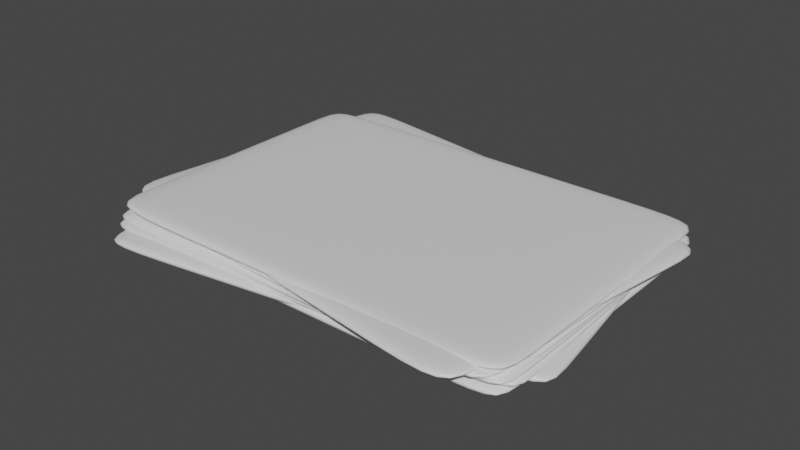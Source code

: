 # Source: StackOfPaper.blend  (saved by Blender 2.90.8; exported with 4.5.12 LTS)
import bpy
from mathutils import Matrix  # noqa: F401  (used for matrix-valued properties, if any)

bpy.ops.wm.read_factory_settings(use_empty=True)
scene = bpy.context.scene
scene.name = 'Scene'

# ---- collections
col_collection = bpy.data.collections.new('Collection'); scene.collection.children.link(col_collection)

# ---- materials (node trees are filled in below, after node groups)
mat_material = bpy.data.materials.new('Material')
mat_material.alpha_threshold = 0.0
mat_material.use_transparent_shadow = False
mat_material.line_color = (0.0, 0.0, 0.0, 1.0)

# ---- material node trees
mat_material.use_nodes = True; mat_material.node_tree.nodes.clear()
_N = mat_material.node_tree.nodes; _L = mat_material.node_tree.links
n0 = _N.new('ShaderNodeOutputMaterial'); n0.name = 'Material Output'; n0.location = (300, 300)
n1 = _N.new('ShaderNodeBsdfPrincipled'); n1.name = 'Principled BSDF'; n1.location = (10, 300)
n1.distribution = 'GGX'
n1.subsurface_method = 'BURLEY'
n1.inputs[2].default_value = 0.4
n1.inputs[3].default_value = 1.45
n1.inputs[27].default_value = (0.0, 0.0, 0.0, 1.0)
n1.inputs[28].default_value = 1.0
_L.new(n1.outputs[0], n0.inputs[0])
n0.is_active_output = True

# ---- world
world_world = bpy.data.worlds.new('World'); scene.world = world_world
world_world.use_nodes = True; world_world.node_tree.nodes.clear()
_N = world_world.node_tree.nodes; _L = world_world.node_tree.links
n0 = _N.new('ShaderNodeOutputWorld'); n0.name = 'World Output'; n0.location = (300, 300)
n1 = _N.new('ShaderNodeBackground'); n1.name = 'Background'; n1.location = (10, 300)
n1.inputs[0].default_value = (0.05088, 0.05088, 0.05088, 1.0)
_L.new(n1.outputs[0], n0.inputs[0])
n0.is_active_output = True
world_world.color = (0.05088, 0.05088, 0.05088)
world_world.use_sun_shadow = False
world_world.sun_shadow_jitter_overblur = 0.0

# ---- meshes
me_cube_007 = bpy.data.meshes.new('Cube.007')
me_cube_007.from_pydata([(1.0, 1.0, 1.0), (1.0, 1.0, -1.0), (1.0, -1.0, 1.0), (1.0, -1.0, -1.0), (-1.0, 1.0, 1.0), (-1.0, 1.0, -1.0), (-1.0, -1.0, 1.0), (-1.0, -1.0, -1.0), (-1.0, 0.7386, -1.0), (1.0, 0.7386, 1.0), (-1.0, 0.7386, 1.0), (1.0, 0.7386, -1.0), (-1.0, -0.858, -1.0), (1.0, -0.858, 1.0), (-1.0, -0.858, 1.0), (1.0, -0.858, -1.0), (0.6035, 1.0, -1.0), (0.6035, -1.0, 1.0), (0.6035, -1.0, -1.0), (0.6035, 1.0, 1.0), (0.6035, 0.7386, -1.0), (0.6035, 0.7386, 1.0), (0.6035, -0.858, -1.0), (0.6035, -0.858, 1.0), (-0.6425, 1.0, -1.0), (-0.6425, -1.0, 1.0), (-0.6425, 0.7386, -1.0), (-0.6425, -0.858, -1.0), (-0.6425, -1.0, -1.0), (-0.6425, 1.0, 1.0), (-0.6425, 0.7386, 1.0), (-0.6425, -0.858, 1.0), (0.9919, -1.017, 1.101), (0.9919, -1.017, 3.101), (1.008, 0.9832, 1.101), (1.008, 0.9832, 3.101), (-1.008, -0.9832, 1.101), (-1.008, -0.9832, 3.101), (-0.9919, 1.017, 1.101), (-0.9919, 1.017, 3.101), (-1.006, -0.7219, 3.101), (0.994, -0.7552, 1.101), (-1.006, -0.7219, 1.101), (0.994, -0.7552, 3.101), (-0.993, 0.8746, 3.101), (1.007, 0.8413, 1.101), (-0.993, 0.8746, 1.101), (1.007, 0.8413, 3.101), (0.5954, -1.01, 3.101), (0.6115, 0.9899, 1.101), (0.6115, 0.9899, 3.101), (0.5954, -1.01, 1.101), (0.5975, -0.7486, 3.101), (0.5975, -0.7486, 1.101), (0.6104, 0.8479, 3.101), (0.6104, 0.8479, 1.101), (-0.6505, -0.9892, 3.101), (-0.6344, 1.011, 1.101), (-0.6484, -0.7278, 3.101), (-0.6355, 0.8687, 3.101), (-0.6344, 1.011, 3.101), (-0.6505, -0.9892, 1.101), (-0.6484, -0.7278, 1.101), (-0.6355, 0.8687, 1.101), (0.874, -1.22, 0.6445), (0.874, -1.22, 2.644), (1.099, 0.753, 0.6445), (1.099, 0.753, 2.644), (-1.099, -0.753, 0.6445), (-1.099, -0.753, 2.644), (-0.874, 1.22, 0.6445), (-0.874, 1.22, 2.644), (-1.07, -0.4951, 2.644), (0.9035, -0.9625, 0.6445), (-1.07, -0.4951, 0.6445), (0.9035, -0.9625, 2.644), (-0.89, 1.08, 2.644), (1.083, 0.6129, 0.6445), (-0.89, 1.08, 0.6445), (1.083, 0.6129, 2.644), (0.4827, -1.128, 2.644), (0.7082, 0.8457, 0.6445), (0.7082, 0.8457, 2.644), (0.4827, -1.128, 0.6445), (0.5122, -0.8698, 2.644), (0.5122, -0.8698, 0.6445), (0.6922, 0.7056, 2.644), (0.6922, 0.7056, 0.6445), (-0.7467, -0.8366, 2.644), (-0.5212, 1.137, 0.6445), (-0.7172, -0.5787, 2.644), (-0.5372, 0.9968, 2.644), (-0.5212, 1.137, 2.644), (-0.7467, -0.8366, 0.6445), (-0.7172, -0.5787, 0.6445), (-0.5372, 0.9968, 0.6445), (0.9563, -1.085, 0.04214), (0.9563, -1.085, 2.042), (1.04, 0.9114, 0.04212), (1.04, 0.9114, 2.042), (-1.04, -0.9114, 0.04214), (-1.04, -0.9114, 2.042), (-0.9563, 1.085, 0.04212), (-0.9563, 1.085, 2.042), (-1.029, -0.6505, 2.042), (0.9673, -0.824, 0.04214), (-1.029, -0.6505, 0.04213), (0.9673, -0.824, 2.042), (-0.9623, 0.9432, 2.042), (1.034, 0.7697, 0.04212), (-0.9623, 0.9432, 0.04212), (1.034, 0.7697, 2.042), (0.5605, -1.051, 2.042), (0.6443, 0.9458, 0.04212), (0.6443, 0.9458, 2.042), (0.5605, -1.051, 0.04214), (0.5715, -0.7896, 2.042), (0.5715, -0.7896, 0.04214), (0.6383, 0.8041, 2.042), (0.6383, 0.8041, 0.04212), (-0.6832, -0.9424, 2.042), (-0.5995, 1.054, 0.04212), (-0.6722, -0.6815, 2.042), (-0.6054, 0.9122, 2.042), (-0.5995, 1.054, 2.042), (-0.6832, -0.9424, 0.04214), (-0.6722, -0.6815, 0.04213), (-0.6054, 0.9122, 0.04212), (0.9836, -1.033, -0.6772), (0.9836, -1.033, 1.323), (1.016, 0.9664, -0.6772), (1.016, 0.9664, 1.323), (-1.016, -0.9664, -0.6772), (-1.016, -0.9664, 1.323), (-0.9836, 1.033, -0.6772), (-0.9836, 1.033, 1.323), (-1.012, -0.705, 1.323), (0.9878, -0.7718, -0.6772), (-1.012, -0.705, -0.6772), (0.9878, -0.7718, 1.323), (-0.9859, 0.8911, 1.323), (1.014, 0.8244, -0.6772), (-0.9859, 0.8911, -0.6772), (1.014, 0.8244, 1.323), (0.5872, -1.02, 1.323), (0.6194, 0.9796, -0.6772), (0.6194, 0.9796, 1.323), (0.5872, -1.02, -0.6772), (0.5914, -0.7585, 1.323), (0.5914, -0.7585, -0.6772), (0.6171, 0.8376, 1.323), (0.6171, 0.8376, -0.6772), (-0.6584, -0.9783, 1.323), (-0.6262, 1.021, -0.6772), (-0.6542, -0.717, 1.323), (-0.6285, 0.8792, 1.323), (-0.6262, 1.021, 1.323), (-0.6584, -0.9783, -0.6772), (-0.6542, -0.717, -0.6772), (-0.6285, 0.8792, -0.6772), (1.008, 0.9832, -0.7781), (1.008, 0.9832, -2.778), (0.9919, -1.017, -0.7781), (0.9919, -1.017, -2.778), (-0.9919, 1.017, -0.7781), (-0.9919, 1.017, -2.778), (-1.008, -0.9832, -0.7781), (-1.008, -0.9832, -2.778), (-0.994, 0.7552, -2.778), (1.006, 0.7219, -0.7781), (-0.994, 0.7552, -0.7781), (1.006, 0.7219, -2.778), (-1.007, -0.8413, -2.778), (0.993, -0.8746, -0.7781), (-1.007, -0.8413, -0.7781), (0.993, -0.8746, -2.778), (0.6115, 0.9899, -2.778), (0.5954, -1.01, -0.7781), (0.5954, -1.01, -2.778), (0.6115, 0.9899, -0.7781), (0.6094, 0.7285, -2.778), (0.6094, 0.7285, -0.7781), (0.5965, -0.868, -2.778), (0.5965, -0.868, -0.7781), (-0.6344, 1.011, -2.778), (-0.6505, -0.9892, -0.7781), (-0.6365, 0.7493, -2.778), (-0.6493, -0.8472, -2.778), (-0.6505, -0.9892, -2.778), (-0.6344, 1.011, -0.7781), (-0.6365, 0.7493, -0.7781), (-0.6493, -0.8472, -0.7781), (0.8934, 1.191, -0.3217), (0.8934, 1.191, -2.322), (1.087, -0.7895, -0.3217), (1.087, -0.7895, -2.322), (-1.087, 0.7895, -0.3217), (-1.087, 0.7895, -2.322), (-0.8934, -1.191, -0.3217), (-0.8934, -1.191, -2.322), (-1.062, 0.5307, -2.322), (0.9187, 0.9321, -0.3217), (-1.062, 0.5307, -0.3217), (0.9187, 0.9321, -2.322), (-0.9072, -1.05, -2.322), (1.073, -0.6489, -0.3217), (-0.9072, -1.05, -0.3217), (1.073, -0.6489, -2.322), (0.5008, 1.111, -2.322), (0.6944, -0.8691, -0.3217), (0.6944, -0.8691, -2.322), (0.5008, 1.111, -0.3217), (0.5261, 0.8525, -2.322), (0.5261, 0.8525, -0.3217), (0.6807, -0.7285, -2.322), (0.6807, -0.7285, -0.3217), (-0.733, 0.8613, -2.322), (-0.5394, -1.119, -0.3217), (-0.7077, 0.6024, -2.322), (-0.5531, -0.9786, -2.322), (-0.5394, -1.119, -2.322), (-0.733, 0.8613, -0.3217), (-0.7077, 0.6024, -0.3217), (-0.5531, -0.9786, -0.3217), (0.9735, 1.053, 0.2807), (0.9735, 1.053, -1.719), (1.025, -0.9459, 0.2807), (1.025, -0.9459, -1.719), (-1.025, 0.9459, 0.2807), (-1.025, 0.9459, -1.719), (-0.9735, -1.053, 0.2807), (-0.9735, -1.053, -1.719), (-1.018, 0.6847, -1.719), (0.9803, 0.7915, 0.2807), (-1.018, 0.6847, 0.2807), (0.9803, 0.7915, -1.719), (-0.9772, -0.9108, -1.719), (1.021, -0.804, 0.2807), (-0.9772, -0.9108, 0.2807), (1.021, -0.804, -1.719), (0.5773, 1.032, -1.719), (0.6289, -0.9671, 0.2807), (0.6289, -0.9671, -1.719), (0.5773, 1.032, 0.2807), (0.584, 0.7703, -1.719), (0.584, 0.7703, 0.2807), (0.6252, -0.8252, -1.719), (0.6252, -0.8252, 0.2807), (-0.6678, 0.965, -1.719), (-0.6163, -1.034, 0.2807), (-0.6611, 0.7038, -1.719), (-0.6199, -0.8917, -1.719), (-0.6163, -1.034, -1.719), (-0.6678, 0.965, 0.2807), (-0.6611, 0.7038, 0.2807), (-0.6199, -0.8917, 0.2807)], [], [(31, 14, 6, 25), (28, 25, 6, 7), (8, 10, 4, 5), (22, 15, 3, 18), (15, 13, 2, 3), (16, 19, 0, 1), (1, 0, 9, 11), (16, 1, 11, 20), (12, 14, 10, 8), (29, 4, 10, 30), (7, 6, 14, 12), (11, 9, 13, 15), (20, 11, 15, 22), (30, 10, 14, 31), (9, 21, 23, 13), (26, 20, 22, 27), (0, 19, 21, 9), (24, 16, 20, 26), (24, 29, 19, 16), (27, 22, 18, 28), (3, 2, 17, 18), (13, 23, 17, 2), (12, 27, 28, 7), (5, 4, 29, 24), (5, 24, 26, 8), (8, 26, 27, 12), (21, 30, 31, 23), (19, 29, 30, 21), (18, 17, 25, 28), (23, 31, 25, 17), (63, 46, 38, 57), (60, 57, 38, 39), (40, 42, 36, 37), (54, 47, 35, 50), (47, 45, 34, 35), (48, 51, 32, 33), (33, 32, 41, 43), (48, 33, 43, 52), (44, 46, 42, 40), (61, 36, 42, 62), (39, 38, 46, 44), (43, 41, 45, 47), (52, 43, 47, 54), (62, 42, 46, 63), (41, 53, 55, 45), (58, 52, 54, 59), (32, 51, 53, 41), (56, 48, 52, 58), (56, 61, 51, 48), (59, 54, 50, 60), (35, 34, 49, 50), (45, 55, 49, 34), (44, 59, 60, 39), (37, 36, 61, 56), (37, 56, 58, 40), (40, 58, 59, 44), (53, 62, 63, 55), (51, 61, 62, 53), (50, 49, 57, 60), (55, 63, 57, 49), (95, 78, 70, 89), (92, 89, 70, 71), (72, 74, 68, 69), (86, 79, 67, 82), (79, 77, 66, 67), (80, 83, 64, 65), (65, 64, 73, 75), (80, 65, 75, 84), (76, 78, 74, 72), (93, 68, 74, 94), (71, 70, 78, 76), (75, 73, 77, 79), (84, 75, 79, 86), (94, 74, 78, 95), (73, 85, 87, 77), (90, 84, 86, 91), (64, 83, 85, 73), (88, 80, 84, 90), (88, 93, 83, 80), (91, 86, 82, 92), (67, 66, 81, 82), (77, 87, 81, 66), (76, 91, 92, 71), (69, 68, 93, 88), (69, 88, 90, 72), (72, 90, 91, 76), (85, 94, 95, 87), (83, 93, 94, 85), (82, 81, 89, 92), (87, 95, 89, 81), (127, 110, 102, 121), (124, 121, 102, 103), (104, 106, 100, 101), (118, 111, 99, 114), (111, 109, 98, 99), (112, 115, 96, 97), (97, 96, 105, 107), (112, 97, 107, 116), (108, 110, 106, 104), (125, 100, 106, 126), (103, 102, 110, 108), (107, 105, 109, 111), (116, 107, 111, 118), (126, 106, 110, 127), (105, 117, 119, 109), (122, 116, 118, 123), (96, 115, 117, 105), (120, 112, 116, 122), (120, 125, 115, 112), (123, 118, 114, 124), (99, 98, 113, 114), (109, 119, 113, 98), (108, 123, 124, 103), (101, 100, 125, 120), (101, 120, 122, 104), (104, 122, 123, 108), (117, 126, 127, 119), (115, 125, 126, 117), (114, 113, 121, 124), (119, 127, 121, 113), (159, 142, 134, 153), (156, 153, 134, 135), (136, 138, 132, 133), (150, 143, 131, 146), (143, 141, 130, 131), (144, 147, 128, 129), (129, 128, 137, 139), (144, 129, 139, 148), (140, 142, 138, 136), (157, 132, 138, 158), (135, 134, 142, 140), (139, 137, 141, 143), (148, 139, 143, 150), (158, 138, 142, 159), (137, 149, 151, 141), (154, 148, 150, 155), (128, 147, 149, 137), (152, 144, 148, 154), (152, 157, 147, 144), (155, 150, 146, 156), (131, 130, 145, 146), (141, 151, 145, 130), (140, 155, 156, 135), (133, 132, 157, 152), (133, 152, 154, 136), (136, 154, 155, 140), (149, 158, 159, 151), (147, 157, 158, 149), (146, 145, 153, 156), (151, 159, 153, 145), (191, 174, 166, 185), (188, 185, 166, 167), (168, 170, 164, 165), (182, 175, 163, 178), (175, 173, 162, 163), (176, 179, 160, 161), (161, 160, 169, 171), (176, 161, 171, 180), (172, 174, 170, 168), (189, 164, 170, 190), (167, 166, 174, 172), (171, 169, 173, 175), (180, 171, 175, 182), (190, 170, 174, 191), (169, 181, 183, 173), (186, 180, 182, 187), (160, 179, 181, 169), (184, 176, 180, 186), (184, 189, 179, 176), (187, 182, 178, 188), (163, 162, 177, 178), (173, 183, 177, 162), (172, 187, 188, 167), (165, 164, 189, 184), (165, 184, 186, 168), (168, 186, 187, 172), (181, 190, 191, 183), (179, 189, 190, 181), (178, 177, 185, 188), (183, 191, 185, 177), (223, 206, 198, 217), (220, 217, 198, 199), (200, 202, 196, 197), (214, 207, 195, 210), (207, 205, 194, 195), (208, 211, 192, 193), (193, 192, 201, 203), (208, 193, 203, 212), (204, 206, 202, 200), (221, 196, 202, 222), (199, 198, 206, 204), (203, 201, 205, 207), (212, 203, 207, 214), (222, 202, 206, 223), (201, 213, 215, 205), (218, 212, 214, 219), (192, 211, 213, 201), (216, 208, 212, 218), (216, 221, 211, 208), (219, 214, 210, 220), (195, 194, 209, 210), (205, 215, 209, 194), (204, 219, 220, 199), (197, 196, 221, 216), (197, 216, 218, 200), (200, 218, 219, 204), (213, 222, 223, 215), (211, 221, 222, 213), (210, 209, 217, 220), (215, 223, 217, 209), (255, 238, 230, 249), (252, 249, 230, 231), (232, 234, 228, 229), (246, 239, 227, 242), (239, 237, 226, 227), (240, 243, 224, 225), (225, 224, 233, 235), (240, 225, 235, 244), (236, 238, 234, 232), (253, 228, 234, 254), (231, 230, 238, 236), (235, 233, 237, 239), (244, 235, 239, 246), (254, 234, 238, 255), (233, 245, 247, 237), (250, 244, 246, 251), (224, 243, 245, 233), (248, 240, 244, 250), (248, 253, 243, 240), (251, 246, 242, 252), (227, 226, 241, 242), (237, 247, 241, 226), (236, 251, 252, 231), (229, 228, 253, 248), (229, 248, 250, 232), (232, 250, 251, 236), (245, 254, 255, 247), (243, 253, 254, 245), (242, 241, 249, 252), (247, 255, 249, 241)])
me_cube_007.polygons.foreach_set('use_smooth', [True] * 240)
_uv = me_cube_007.uv_layers.new(name='UVMap')
_uv.uv.foreach_set('vector', [0.8303, 0.7323, 0.875, 0.7323, 0.875, 0.75, 0.8303, 0.75, 0.375, 0.9553, 0.625, 0.9553, 0.625, 1.0, 0.375, 1.0, 0.375, 0.2173, 0.625, 0.2173, 0.625, 0.25, 0.375, 0.25, 0.3254, 0.7323, 0.375, 0.7323, 0.375, 0.75, 0.3254, 0.75, 0.375, 0.7323, 0.625, 0.7323, 0.625, 0.75, 0.375, 0.75, 0.375, 0.4504, 0.625, 0.4504, 0.625, 0.5, 0.375, 0.5, 0.375, 0.5, 0.625, 0.5, 0.625, 0.5327, 0.375, 0.5327, 0.3254, 0.5, 0.375, 0.5, 0.375, 0.5327, 0.3254, 0.5327, 0.375, 0.01775, 0.625, 0.01775, 0.625, 0.2173, 0.375, 0.2173, 0.8303, 0.5, 0.875, 0.5, 0.875, 0.5327, 0.8303, 0.5327, 0.375, 0.0, 0.625, 0.0, 0.625, 0.01775, 0.375, 0.01775, 0.375, 0.5327, 0.625, 0.5327, 0.625, 0.7323, 0.375, 0.7323, 0.3254, 0.5327, 0.375, 0.5327, 0.375, 0.7323, 0.3254, 0.7323, 0.8303, 0.5327, 0.875, 0.5327, 0.875, 0.7323, 0.8303, 0.7323, 0.625, 0.5327, 0.6746, 0.5327, 0.6746, 0.7323, 0.625, 0.7323, 0.1697, 0.5327, 0.3254, 0.5327, 0.3254, 0.7323, 0.1697, 0.7323, 0.625, 0.5, 0.6746, 0.5, 0.6746, 0.5327, 0.625, 0.5327, 0.1697, 0.5, 0.3254, 0.5, 0.3254, 0.5327, 0.1697, 0.5327, 0.375, 0.2947, 0.625, 0.2947, 0.625, 0.4504, 0.375, 0.4504, 0.1697, 0.7323, 0.3254, 0.7323, 0.3254, 0.75, 0.1697, 0.75, 0.375, 0.75, 0.625, 0.75, 0.625, 0.7996, 0.375, 0.7996, 0.625, 0.7323, 0.6746, 0.7323, 0.6746, 0.75, 0.625, 0.75, 0.125, 0.7323, 0.1697, 0.7323, 0.1697, 0.75, 0.125, 0.75, 0.375, 0.25, 0.625, 0.25, 0.625, 0.2947, 0.375, 0.2947, 0.125, 0.5, 0.1697, 0.5, 0.1697, 0.5327, 0.125, 0.5327, 0.125, 0.5327, 0.1697, 0.5327, 0.1697, 0.7323, 0.125, 0.7323, 0.6746, 0.5327, 0.8303, 0.5327, 0.8303, 0.7323, 0.6746, 0.7323, 0.6746, 0.5, 0.8303, 0.5, 0.8303, 0.5327, 0.6746, 0.5327, 0.375, 0.7996, 0.625, 0.7996, 0.625, 0.9553, 0.375, 0.9553, 0.6746, 0.7323, 0.8303, 0.7323, 0.8303, 0.75, 0.6746, 0.75, 0.8303, 0.7323, 0.875, 0.7323, 0.875, 0.75, 0.8303, 0.75, 0.375, 0.9553, 0.625, 0.9553, 0.625, 1.0, 0.375, 1.0, 0.375, 0.2173, 0.625, 0.2173, 0.625, 0.25, 0.375, 0.25, 0.3254, 0.7323, 0.375, 0.7323, 0.375, 0.75, 0.3254, 0.75, 0.375, 0.7323, 0.625, 0.7323, 0.625, 0.75, 0.375, 0.75, 0.375, 0.4504, 0.625, 0.4504, 0.625, 0.5, 0.375, 0.5, 0.375, 0.5, 0.625, 0.5, 0.625, 0.5327, 0.375, 0.5327, 0.3254, 0.5, 0.375, 0.5, 0.375, 0.5327, 0.3254, 0.5327, 0.375, 0.01775, 0.625, 0.01775, 0.625, 0.2173, 0.375, 0.2173, 0.8303, 0.5, 0.875, 0.5, 0.875, 0.5327, 0.8303, 0.5327, 0.375, 0.0, 0.625, 0.0, 0.625, 0.01775, 0.375, 0.01775, 0.375, 0.5327, 0.625, 0.5327, 0.625, 0.7323, 0.375, 0.7323, 0.3254, 0.5327, 0.375, 0.5327, 0.375, 0.7323, 0.3254, 0.7323, 0.8303, 0.5327, 0.875, 0.5327, 0.875, 0.7323, 0.8303, 0.7323, 0.625, 0.5327, 0.6746, 0.5327, 0.6746, 0.7323, 0.625, 0.7323, 0.1697, 0.5327, 0.3254, 0.5327, 0.3254, 0.7323, 0.1697, 0.7323, 0.625, 0.5, 0.6746, 0.5, 0.6746, 0.5327, 0.625, 0.5327, 0.1697, 0.5, 0.3254, 0.5, 0.3254, 0.5327, 0.1697, 0.5327, 0.375, 0.2947, 0.625, 0.2947, 0.625, 0.4504, 0.375, 0.4504, 0.1697, 0.7323, 0.3254, 0.7323, 0.3254, 0.75, 0.1697, 0.75, 0.375, 0.75, 0.625, 0.75, 0.625, 0.7996, 0.375, 0.7996, 0.625, 0.7323, 0.6746, 0.7323, 0.6746, 0.75, 0.625, 0.75, 0.125, 0.7323, 0.1697, 0.7323, 0.1697, 0.75, 0.125, 0.75, 0.375, 0.25, 0.625, 0.25, 0.625, 0.2947, 0.375, 0.2947, 0.125, 0.5, 0.1697, 0.5, 0.1697, 0.5327, 0.125, 0.5327, 0.125, 0.5327, 0.1697, 0.5327, 0.1697, 0.7323, 0.125, 0.7323, 0.6746, 0.5327, 0.8303, 0.5327, 0.8303, 0.7323, 0.6746, 0.7323, 0.6746, 0.5, 0.8303, 0.5, 0.8303, 0.5327, 0.6746, 0.5327, 0.375, 0.7996, 0.625, 0.7996, 0.625, 0.9553, 0.375, 0.9553, 0.6746, 0.7323, 0.8303, 0.7323, 0.8303, 0.75, 0.6746, 0.75, 0.8303, 0.7323, 0.875, 0.7323, 0.875, 0.75, 0.8303, 0.75, 0.375, 0.9553, 0.625, 0.9553, 0.625, 1.0, 0.375, 1.0, 0.375, 0.2173, 0.625, 0.2173, 0.625, 0.25, 0.375, 0.25, 0.3254, 0.7323, 0.375, 0.7323, 0.375, 0.75, 0.3254, 0.75, 0.375, 0.7323, 0.625, 0.7323, 0.625, 0.75, 0.375, 0.75, 0.375, 0.4504, 0.625, 0.4504, 0.625, 0.5, 0.375, 0.5, 0.375, 0.5, 0.625, 0.5, 0.625, 0.5327, 0.375, 0.5327, 0.3254, 0.5, 0.375, 0.5, 0.375, 0.5327, 0.3254, 0.5327, 0.375, 0.01775, 0.625, 0.01775, 0.625, 0.2173, 0.375, 0.2173, 0.8303, 0.5, 0.875, 0.5, 0.875, 0.5327, 0.8303, 0.5327, 0.375, 0.0, 0.625, 0.0, 0.625, 0.01775, 0.375, 0.01775, 0.375, 0.5327, 0.625, 0.5327, 0.625, 0.7323, 0.375, 0.7323, 0.3254, 0.5327, 0.375, 0.5327, 0.375, 0.7323, 0.3254, 0.7323, 0.8303, 0.5327, 0.875, 0.5327, 0.875, 0.7323, 0.8303, 0.7323, 0.625, 0.5327, 0.6746, 0.5327, 0.6746, 0.7323, 0.625, 0.7323, 0.1697, 0.5327, 0.3254, 0.5327, 0.3254, 0.7323, 0.1697, 0.7323, 0.625, 0.5, 0.6746, 0.5, 0.6746, 0.5327, 0.625, 0.5327, 0.1697, 0.5, 0.3254, 0.5, 0.3254, 0.5327, 0.1697, 0.5327, 0.375, 0.2947, 0.625, 0.2947, 0.625, 0.4504, 0.375, 0.4504, 0.1697, 0.7323, 0.3254, 0.7323, 0.3254, 0.75, 0.1697, 0.75, 0.375, 0.75, 0.625, 0.75, 0.625, 0.7996, 0.375, 0.7996, 0.625, 0.7323, 0.6746, 0.7323, 0.6746, 0.75, 0.625, 0.75, 0.125, 0.7323, 0.1697, 0.7323, 0.1697, 0.75, 0.125, 0.75, 0.375, 0.25, 0.625, 0.25, 0.625, 0.2947, 0.375, 0.2947, 0.125, 0.5, 0.1697, 0.5, 0.1697, 0.5327, 0.125, 0.5327, 0.125, 0.5327, 0.1697, 0.5327, 0.1697, 0.7323, 0.125, 0.7323, 0.6746, 0.5327, 0.8303, 0.5327, 0.8303, 0.7323, 0.6746, 0.7323, 0.6746, 0.5, 0.8303, 0.5, 0.8303, 0.5327, 0.6746, 0.5327, 0.375, 0.7996, 0.625, 0.7996, 0.625, 0.9553, 0.375, 0.9553, 0.6746, 0.7323, 0.8303, 0.7323, 0.8303, 0.75, 0.6746, 0.75, 0.8303, 0.7323, 0.875, 0.7323, 0.875, 0.75, 0.8303, 0.75, 0.375, 0.9553, 0.625, 0.9553, 0.625, 1.0, 0.375, 1.0, 0.375, 0.2173, 0.625, 0.2173, 0.625, 0.25, 0.375, 0.25, 0.3254, 0.7323, 0.375, 0.7323, 0.375, 0.75, 0.3254, 0.75, 0.375, 0.7323, 0.625, 0.7323, 0.625, 0.75, 0.375, 0.75, 0.375, 0.4504, 0.625, 0.4504, 0.625, 0.5, 0.375, 0.5, 0.375, 0.5, 0.625, 0.5, 0.625, 0.5327, 0.375, 0.5327, 0.3254, 0.5, 0.375, 0.5, 0.375, 0.5327, 0.3254, 0.5327, 0.375, 0.01775, 0.625, 0.01775, 0.625, 0.2173, 0.375, 0.2173, 0.8303, 0.5, 0.875, 0.5, 0.875, 0.5327, 0.8303, 0.5327, 0.375, 0.0, 0.625, 0.0, 0.625, 0.01775, 0.375, 0.01775, 0.375, 0.5327, 0.625, 0.5327, 0.625, 0.7323, 0.375, 0.7323, 0.3254, 0.5327, 0.375, 0.5327, 0.375, 0.7323, 0.3254, 0.7323, 0.8303, 0.5327, 0.875, 0.5327, 0.875, 0.7323, 0.8303, 0.7323, 0.625, 0.5327, 0.6746, 0.5327, 0.6746, 0.7323, 0.625, 0.7323, 0.1697, 0.5327, 0.3254, 0.5327, 0.3254, 0.7323, 0.1697, 0.7323, 0.625, 0.5, 0.6746, 0.5, 0.6746, 0.5327, 0.625, 0.5327, 0.1697, 0.5, 0.3254, 0.5, 0.3254, 0.5327, 0.1697, 0.5327, 0.375, 0.2947, 0.625, 0.2947, 0.625, 0.4504, 0.375, 0.4504, 0.1697, 0.7323, 0.3254, 0.7323, 0.3254, 0.75, 0.1697, 0.75, 0.375, 0.75, 0.625, 0.75, 0.625, 0.7996, 0.375, 0.7996, 0.625, 0.7323, 0.6746, 0.7323, 0.6746, 0.75, 0.625, 0.75, 0.125, 0.7323, 0.1697, 0.7323, 0.1697, 0.75, 0.125, 0.75, 0.375, 0.25, 0.625, 0.25, 0.625, 0.2947, 0.375, 0.2947, 0.125, 0.5, 0.1697, 0.5, 0.1697, 0.5327, 0.125, 0.5327, 0.125, 0.5327, 0.1697, 0.5327, 0.1697, 0.7323, 0.125, 0.7323, 0.6746, 0.5327, 0.8303, 0.5327, 0.8303, 0.7323, 0.6746, 0.7323, 0.6746, 0.5, 0.8303, 0.5, 0.8303, 0.5327, 0.6746, 0.5327, 0.375, 0.7996, 0.625, 0.7996, 0.625, 0.9553, 0.375, 0.9553, 0.6746, 0.7323, 0.8303, 0.7323, 0.8303, 0.75, 0.6746, 0.75, 0.8303, 0.7323, 0.875, 0.7323, 0.875, 0.75, 0.8303, 0.75, 0.375, 0.9553, 0.625, 0.9553, 0.625, 1.0, 0.375, 1.0, 0.375, 0.2173, 0.625, 0.2173, 0.625, 0.25, 0.375, 0.25, 0.3254, 0.7323, 0.375, 0.7323, 0.375, 0.75, 0.3254, 0.75, 0.375, 0.7323, 0.625, 0.7323, 0.625, 0.75, 0.375, 0.75, 0.375, 0.4504, 0.625, 0.4504, 0.625, 0.5, 0.375, 0.5, 0.375, 0.5, 0.625, 0.5, 0.625, 0.5327, 0.375, 0.5327, 0.3254, 0.5, 0.375, 0.5, 0.375, 0.5327, 0.3254, 0.5327, 0.375, 0.01775, 0.625, 0.01775, 0.625, 0.2173, 0.375, 0.2173, 0.8303, 0.5, 0.875, 0.5, 0.875, 0.5327, 0.8303, 0.5327, 0.375, 0.0, 0.625, 0.0, 0.625, 0.01775, 0.375, 0.01775, 0.375, 0.5327, 0.625, 0.5327, 0.625, 0.7323, 0.375, 0.7323, 0.3254, 0.5327, 0.375, 0.5327, 0.375, 0.7323, 0.3254, 0.7323, 0.8303, 0.5327, 0.875, 0.5327, 0.875, 0.7323, 0.8303, 0.7323, 0.625, 0.5327, 0.6746, 0.5327, 0.6746, 0.7323, 0.625, 0.7323, 0.1697, 0.5327, 0.3254, 0.5327, 0.3254, 0.7323, 0.1697, 0.7323, 0.625, 0.5, 0.6746, 0.5, 0.6746, 0.5327, 0.625, 0.5327, 0.1697, 0.5, 0.3254, 0.5, 0.3254, 0.5327, 0.1697, 0.5327, 0.375, 0.2947, 0.625, 0.2947, 0.625, 0.4504, 0.375, 0.4504, 0.1697, 0.7323, 0.3254, 0.7323, 0.3254, 0.75, 0.1697, 0.75, 0.375, 0.75, 0.625, 0.75, 0.625, 0.7996, 0.375, 0.7996, 0.625, 0.7323, 0.6746, 0.7323, 0.6746, 0.75, 0.625, 0.75, 0.125, 0.7323, 0.1697, 0.7323, 0.1697, 0.75, 0.125, 0.75, 0.375, 0.25, 0.625, 0.25, 0.625, 0.2947, 0.375, 0.2947, 0.125, 0.5, 0.1697, 0.5, 0.1697, 0.5327, 0.125, 0.5327, 0.125, 0.5327, 0.1697, 0.5327, 0.1697, 0.7323, 0.125, 0.7323, 0.6746, 0.5327, 0.8303, 0.5327, 0.8303, 0.7323, 0.6746, 0.7323, 0.6746, 0.5, 0.8303, 0.5, 0.8303, 0.5327, 0.6746, 0.5327, 0.375, 0.7996, 0.625, 0.7996, 0.625, 0.9553, 0.375, 0.9553, 0.6746, 0.7323, 0.8303, 0.7323, 0.8303, 0.75, 0.6746, 0.75, 0.8303, 0.7323, 0.875, 0.7323, 0.875, 0.75, 0.8303, 0.75, 0.375, 0.9553, 0.625, 0.9553, 0.625, 1.0, 0.375, 1.0, 0.375, 0.2173, 0.625, 0.2173, 0.625, 0.25, 0.375, 0.25, 0.3254, 0.7323, 0.375, 0.7323, 0.375, 0.75, 0.3254, 0.75, 0.375, 0.7323, 0.625, 0.7323, 0.625, 0.75, 0.375, 0.75, 0.375, 0.4504, 0.625, 0.4504, 0.625, 0.5, 0.375, 0.5, 0.375, 0.5, 0.625, 0.5, 0.625, 0.5327, 0.375, 0.5327, 0.3254, 0.5, 0.375, 0.5, 0.375, 0.5327, 0.3254, 0.5327, 0.375, 0.01775, 0.625, 0.01775, 0.625, 0.2173, 0.375, 0.2173, 0.8303, 0.5, 0.875, 0.5, 0.875, 0.5327, 0.8303, 0.5327, 0.375, 0.0, 0.625, 0.0, 0.625, 0.01775, 0.375, 0.01775, 0.375, 0.5327, 0.625, 0.5327, 0.625, 0.7323, 0.375, 0.7323, 0.3254, 0.5327, 0.375, 0.5327, 0.375, 0.7323, 0.3254, 0.7323, 0.8303, 0.5327, 0.875, 0.5327, 0.875, 0.7323, 0.8303, 0.7323, 0.625, 0.5327, 0.6746, 0.5327, 0.6746, 0.7323, 0.625, 0.7323, 0.1697, 0.5327, 0.3254, 0.5327, 0.3254, 0.7323, 0.1697, 0.7323, 0.625, 0.5, 0.6746, 0.5, 0.6746, 0.5327, 0.625, 0.5327, 0.1697, 0.5, 0.3254, 0.5, 0.3254, 0.5327, 0.1697, 0.5327, 0.375, 0.2947, 0.625, 0.2947, 0.625, 0.4504, 0.375, 0.4504, 0.1697, 0.7323, 0.3254, 0.7323, 0.3254, 0.75, 0.1697, 0.75, 0.375, 0.75, 0.625, 0.75, 0.625, 0.7996, 0.375, 0.7996, 0.625, 0.7323, 0.6746, 0.7323, 0.6746, 0.75, 0.625, 0.75, 0.125, 0.7323, 0.1697, 0.7323, 0.1697, 0.75, 0.125, 0.75, 0.375, 0.25, 0.625, 0.25, 0.625, 0.2947, 0.375, 0.2947, 0.125, 0.5, 0.1697, 0.5, 0.1697, 0.5327, 0.125, 0.5327, 0.125, 0.5327, 0.1697, 0.5327, 0.1697, 0.7323, 0.125, 0.7323, 0.6746, 0.5327, 0.8303, 0.5327, 0.8303, 0.7323, 0.6746, 0.7323, 0.6746, 0.5, 0.8303, 0.5, 0.8303, 0.5327, 0.6746, 0.5327, 0.375, 0.7996, 0.625, 0.7996, 0.625, 0.9553, 0.375, 0.9553, 0.6746, 0.7323, 0.8303, 0.7323, 0.8303, 0.75, 0.6746, 0.75, 0.8303, 0.7323, 0.875, 0.7323, 0.875, 0.75, 0.8303, 0.75, 0.375, 0.9553, 0.625, 0.9553, 0.625, 1.0, 0.375, 1.0, 0.375, 0.2173, 0.625, 0.2173, 0.625, 0.25, 0.375, 0.25, 0.3254, 0.7323, 0.375, 0.7323, 0.375, 0.75, 0.3254, 0.75, 0.375, 0.7323, 0.625, 0.7323, 0.625, 0.75, 0.375, 0.75, 0.375, 0.4504, 0.625, 0.4504, 0.625, 0.5, 0.375, 0.5, 0.375, 0.5, 0.625, 0.5, 0.625, 0.5327, 0.375, 0.5327, 0.3254, 0.5, 0.375, 0.5, 0.375, 0.5327, 0.3254, 0.5327, 0.375, 0.01775, 0.625, 0.01775, 0.625, 0.2173, 0.375, 0.2173, 0.8303, 0.5, 0.875, 0.5, 0.875, 0.5327, 0.8303, 0.5327, 0.375, 0.0, 0.625, 0.0, 0.625, 0.01775, 0.375, 0.01775, 0.375, 0.5327, 0.625, 0.5327, 0.625, 0.7323, 0.375, 0.7323, 0.3254, 0.5327, 0.375, 0.5327, 0.375, 0.7323, 0.3254, 0.7323, 0.8303, 0.5327, 0.875, 0.5327, 0.875, 0.7323, 0.8303, 0.7323, 0.625, 0.5327, 0.6746, 0.5327, 0.6746, 0.7323, 0.625, 0.7323, 0.1697, 0.5327, 0.3254, 0.5327, 0.3254, 0.7323, 0.1697, 0.7323, 0.625, 0.5, 0.6746, 0.5, 0.6746, 0.5327, 0.625, 0.5327, 0.1697, 0.5, 0.3254, 0.5, 0.3254, 0.5327, 0.1697, 0.5327, 0.375, 0.2947, 0.625, 0.2947, 0.625, 0.4504, 0.375, 0.4504, 0.1697, 0.7323, 0.3254, 0.7323, 0.3254, 0.75, 0.1697, 0.75, 0.375, 0.75, 0.625, 0.75, 0.625, 0.7996, 0.375, 0.7996, 0.625, 0.7323, 0.6746, 0.7323, 0.6746, 0.75, 0.625, 0.75, 0.125, 0.7323, 0.1697, 0.7323, 0.1697, 0.75, 0.125, 0.75, 0.375, 0.25, 0.625, 0.25, 0.625, 0.2947, 0.375, 0.2947, 0.125, 0.5, 0.1697, 0.5, 0.1697, 0.5327, 0.125, 0.5327, 0.125, 0.5327, 0.1697, 0.5327, 0.1697, 0.7323, 0.125, 0.7323, 0.6746, 0.5327, 0.8303, 0.5327, 0.8303, 0.7323, 0.6746, 0.7323, 0.6746, 0.5, 0.8303, 0.5, 0.8303, 0.5327, 0.6746, 0.5327, 0.375, 0.7996, 0.625, 0.7996, 0.625, 0.9553, 0.375, 0.9553, 0.6746, 0.7323, 0.8303, 0.7323, 0.8303, 0.75, 0.6746, 0.75, 0.8303, 0.7323, 0.875, 0.7323, 0.875, 0.75, 0.8303, 0.75, 0.375, 0.9553, 0.625, 0.9553, 0.625, 1.0, 0.375, 1.0, 0.375, 0.2173, 0.625, 0.2173, 0.625, 0.25, 0.375, 0.25, 0.3254, 0.7323, 0.375, 0.7323, 0.375, 0.75, 0.3254, 0.75, 0.375, 0.7323, 0.625, 0.7323, 0.625, 0.75, 0.375, 0.75, 0.375, 0.4504, 0.625, 0.4504, 0.625, 0.5, 0.375, 0.5, 0.375, 0.5, 0.625, 0.5, 0.625, 0.5327, 0.375, 0.5327, 0.3254, 0.5, 0.375, 0.5, 0.375, 0.5327, 0.3254, 0.5327, 0.375, 0.01775, 0.625, 0.01775, 0.625, 0.2173, 0.375, 0.2173, 0.8303, 0.5, 0.875, 0.5, 0.875, 0.5327, 0.8303, 0.5327, 0.375, 0.0, 0.625, 0.0, 0.625, 0.01775, 0.375, 0.01775, 0.375, 0.5327, 0.625, 0.5327, 0.625, 0.7323, 0.375, 0.7323, 0.3254, 0.5327, 0.375, 0.5327, 0.375, 0.7323, 0.3254, 0.7323, 0.8303, 0.5327, 0.875, 0.5327, 0.875, 0.7323, 0.8303, 0.7323, 0.625, 0.5327, 0.6746, 0.5327, 0.6746, 0.7323, 0.625, 0.7323, 0.1697, 0.5327, 0.3254, 0.5327, 0.3254, 0.7323, 0.1697, 0.7323, 0.625, 0.5, 0.6746, 0.5, 0.6746, 0.5327, 0.625, 0.5327, 0.1697, 0.5, 0.3254, 0.5, 0.3254, 0.5327, 0.1697, 0.5327, 0.375, 0.2947, 0.625, 0.2947, 0.625, 0.4504, 0.375, 0.4504, 0.1697, 0.7323, 0.3254, 0.7323, 0.3254, 0.75, 0.1697, 0.75, 0.375, 0.75, 0.625, 0.75, 0.625, 0.7996, 0.375, 0.7996, 0.625, 0.7323, 0.6746, 0.7323, 0.6746, 0.75, 0.625, 0.75, 0.125, 0.7323, 0.1697, 0.7323, 0.1697, 0.75, 0.125, 0.75, 0.375, 0.25, 0.625, 0.25, 0.625, 0.2947, 0.375, 0.2947, 0.125, 0.5, 0.1697, 0.5, 0.1697, 0.5327, 0.125, 0.5327, 0.125, 0.5327, 0.1697, 0.5327, 0.1697, 0.7323, 0.125, 0.7323, 0.6746, 0.5327, 0.8303, 0.5327, 0.8303, 0.7323, 0.6746, 0.7323, 0.6746, 0.5, 0.8303, 0.5, 0.8303, 0.5327, 0.6746, 0.5327, 0.375, 0.7996, 0.625, 0.7996, 0.625, 0.9553, 0.375, 0.9553, 0.6746, 0.7323, 0.8303, 0.7323, 0.8303, 0.75, 0.6746, 0.75])
me_cube_007.materials.append(mat_material)
me_cube_007.use_remesh_preserve_volume = False
me_cube_007.use_remesh_preserve_attributes = False
me_cube_007.use_mirror_vertex_groups = False
me_cube_007.update()

# ---- objects
ob_cube_007 = bpy.data.objects.new('Cube.007', me_cube_007)

# ---- transforms, parenting, visibility, modifiers, constraints
ob_cube_007.location = (0.0, 1.899e-09, 0.04779)
ob_cube_007.rotation_euler = (3.142, 1.013e-09, -0.01159)
ob_cube_007.scale = (1.0, 0.6946, 0.02275)
ob_cube_007.lock_rotations_4d = False
ob_cube_007.empty_display_type = 'ARROWS'
ob_cube_007.lineart.crease_threshold = 0.0
_m = ob_cube_007.modifiers.new('Subdivision', 'SUBSURF')
_m.uv_smooth = 'PRESERVE_CORNERS'
_m.levels = 2

# ---- collection membership
col_collection.objects.link(ob_cube_007)

# ---- scene / render settings (as saved in the file)
scene.frame_start = 1; scene.frame_end = 250; scene.frame_set(1)
scene.render.engine = 'BLENDER_EEVEE_NEXT'
scene.cycles.use_denoising = False
scene.cycles.samples = 128
scene.cycles.sampling_pattern = 'TABULATED_SOBOL'
scene.cycles.use_adaptive_sampling = False
scene.cycles.use_light_tree = False
scene.view_settings.view_transform = 'Filmic'
bpy.context.view_layer.update()

# ---- added for rendering (the .blend has no active camera and no usable light): camera, sun
cam_auto = bpy.data.cameras.new('AutoCamera')
cam_auto.lens = 50.0
cam_auto.sensor_width = 36.0
cam_auto.clip_end = 1000.0
ob_auto_camera = bpy.data.objects.new('AutoCamera', cam_auto)
scene.collection.objects.link(ob_auto_camera)
ob_auto_camera.location = (2.60058, -3.12069, 2.12458)
ob_auto_camera.rotation_euler = (1.09748, -7.21219e-08, 0.694738)
scene.camera = ob_auto_camera
light_auto_sun = bpy.data.lights.new('AutoSun', 'SUN')
light_auto_sun.energy = 3.0
light_auto_sun.angle = 0.0523599
ob_auto_sun = bpy.data.objects.new('AutoSun', light_auto_sun)
scene.collection.objects.link(ob_auto_sun)
ob_auto_sun.rotation_euler = (0.872665, 0.174533, 0.523599)
bpy.context.view_layer.update()
